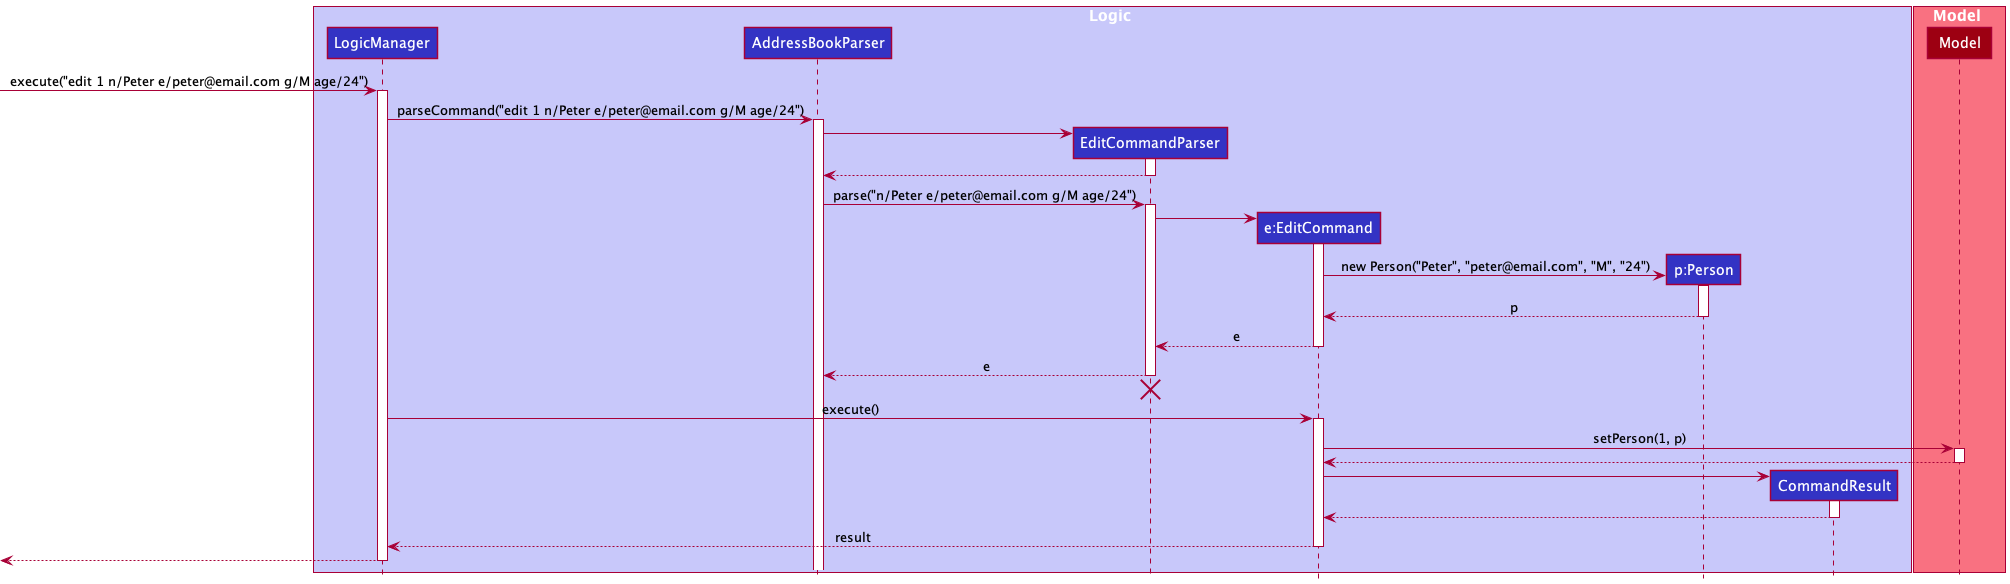

The diagram above was rendered by PlantUML. Its source (embedded in the PNG):
@startuml
!include style.puml

box Logic LOGIC_COLOR_T1
participant LogicManager LOGIC_COLOR
participant AddressBookParser LOGIC_COLOR
participant EditCommandParser LOGIC_COLOR
participant "e:EditCommand" as EditCommand LOGIC_COLOR
participant "p:Person" as Person LOGIC_COLOR
participant CommandResult LOGIC_COLOR
end box

box Model MODEL_COLOR_T1
participant Model MODEL_COLOR
end box

-> LogicManager : execute("edit 1 n/Peter e/peter@email.com g/M age/24")
activate LogicManager

LogicManager -> AddressBookParser : parseCommand("edit 1 n/Peter e/peter@email.com g/M age/24")
activate AddressBookParser

create EditCommandParser
AddressBookParser -> EditCommandParser
activate EditCommandParser
return

AddressBookParser -> EditCommandParser : parse("n/Peter e/peter@email.com g/M age/24")
activate EditCommandParser

create EditCommand
EditCommandParser -> EditCommand
activate EditCommand

create Person
EditCommand -> Person : new Person("Peter", "peter@email.com", "M", "24")
activate Person

return p

return e

EditCommandParser --> AddressBookParser : e
deactivate EditCommandParser
'Hidden arrow to position the destroy marker below the end of the activation bar.
EditCommandParser -[hidden]-> AddressBookParser
destroy EditCommandParser


LogicManager -> EditCommand : execute()
activate EditCommand

EditCommand -> Model : setPerson(1, p)
activate Model
return

create CommandResult
EditCommand -> CommandResult
activate CommandResult
return

return result

[<--LogicManager
deactivate LogicManager
@enduml